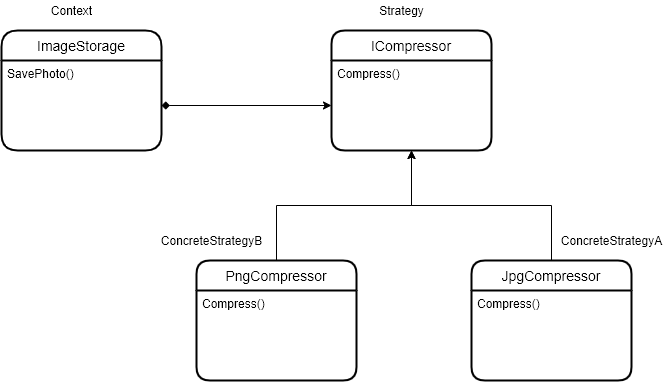

The diagram above was exported from draw.io. Its source (the exported page's mxGraphModel, read from the mxfile embedded in the PNG):
<mxGraphModel dx="868" dy="534" grid="1" gridSize="10" guides="1" tooltips="1" connect="1" arrows="1" fold="1" page="1" pageScale="1" pageWidth="850" pageHeight="1100" math="0" shadow="0">
  <root>
    <mxCell id="0" />
    <mxCell id="1" parent="0" />
    <mxCell id="uxVbVxHRe6cLCqo3tJ4x-1" value="ImageStorage" style="swimlane;childLayout=stackLayout;horizontal=1;startSize=30;horizontalStack=0;rounded=1;fontSize=14;fontStyle=0;strokeWidth=2;resizeParent=0;resizeLast=1;shadow=0;dashed=0;align=center;arcSize=18;" vertex="1" parent="1">
      <mxGeometry x="70" y="50" width="160" height="120" as="geometry" />
    </mxCell>
    <mxCell id="uxVbVxHRe6cLCqo3tJ4x-2" value="SavePhoto()" style="align=left;strokeColor=none;fillColor=none;spacingLeft=4;fontSize=12;verticalAlign=top;resizable=0;rotatable=0;part=1;" vertex="1" parent="uxVbVxHRe6cLCqo3tJ4x-1">
      <mxGeometry y="30" width="160" height="90" as="geometry" />
    </mxCell>
    <mxCell id="uxVbVxHRe6cLCqo3tJ4x-6" value="ICompressor" style="swimlane;childLayout=stackLayout;horizontal=1;startSize=30;horizontalStack=0;rounded=1;fontSize=14;fontStyle=0;strokeWidth=2;resizeParent=0;resizeLast=1;shadow=0;dashed=0;align=center;" vertex="1" parent="1">
      <mxGeometry x="400" y="50" width="160" height="120" as="geometry" />
    </mxCell>
    <mxCell id="uxVbVxHRe6cLCqo3tJ4x-7" value="Compress()" style="align=left;strokeColor=none;fillColor=none;spacingLeft=4;fontSize=12;verticalAlign=top;resizable=0;rotatable=0;part=1;" vertex="1" parent="uxVbVxHRe6cLCqo3tJ4x-6">
      <mxGeometry y="30" width="160" height="90" as="geometry" />
    </mxCell>
    <mxCell id="uxVbVxHRe6cLCqo3tJ4x-9" style="edgeStyle=orthogonalEdgeStyle;rounded=0;orthogonalLoop=1;jettySize=auto;html=1;exitX=1;exitY=0.5;exitDx=0;exitDy=0;entryX=0;entryY=0.5;entryDx=0;entryDy=0;startArrow=diamond;startFill=1;" edge="1" parent="1" source="uxVbVxHRe6cLCqo3tJ4x-2" target="uxVbVxHRe6cLCqo3tJ4x-7">
      <mxGeometry relative="1" as="geometry" />
    </mxCell>
    <mxCell id="uxVbVxHRe6cLCqo3tJ4x-15" style="edgeStyle=orthogonalEdgeStyle;rounded=0;orthogonalLoop=1;jettySize=auto;html=1;exitX=0.5;exitY=0;exitDx=0;exitDy=0;startArrow=none;startFill=0;" edge="1" parent="1" source="uxVbVxHRe6cLCqo3tJ4x-10">
      <mxGeometry relative="1" as="geometry">
        <mxPoint x="480" y="170" as="targetPoint" />
      </mxGeometry>
    </mxCell>
    <mxCell id="uxVbVxHRe6cLCqo3tJ4x-10" value="PngCompressor" style="swimlane;childLayout=stackLayout;horizontal=1;startSize=30;horizontalStack=0;rounded=1;fontSize=14;fontStyle=0;strokeWidth=2;resizeParent=0;resizeLast=1;shadow=0;dashed=0;align=center;" vertex="1" parent="1">
      <mxGeometry x="265" y="280" width="160" height="120" as="geometry" />
    </mxCell>
    <mxCell id="uxVbVxHRe6cLCqo3tJ4x-11" value="Compress()" style="align=left;strokeColor=none;fillColor=none;spacingLeft=4;fontSize=12;verticalAlign=top;resizable=0;rotatable=0;part=1;" vertex="1" parent="uxVbVxHRe6cLCqo3tJ4x-10">
      <mxGeometry y="30" width="160" height="90" as="geometry" />
    </mxCell>
    <mxCell id="uxVbVxHRe6cLCqo3tJ4x-14" style="edgeStyle=orthogonalEdgeStyle;rounded=0;orthogonalLoop=1;jettySize=auto;html=1;exitX=0.5;exitY=0;exitDx=0;exitDy=0;entryX=0.5;entryY=1;entryDx=0;entryDy=0;startArrow=none;startFill=0;" edge="1" parent="1" source="uxVbVxHRe6cLCqo3tJ4x-12" target="uxVbVxHRe6cLCqo3tJ4x-7">
      <mxGeometry relative="1" as="geometry" />
    </mxCell>
    <mxCell id="uxVbVxHRe6cLCqo3tJ4x-12" value="JpgCompressor" style="swimlane;childLayout=stackLayout;horizontal=1;startSize=30;horizontalStack=0;rounded=1;fontSize=14;fontStyle=0;strokeWidth=2;resizeParent=0;resizeLast=1;shadow=0;dashed=0;align=center;" vertex="1" parent="1">
      <mxGeometry x="540" y="280" width="160" height="120" as="geometry" />
    </mxCell>
    <mxCell id="uxVbVxHRe6cLCqo3tJ4x-13" value="Compress()" style="align=left;strokeColor=none;fillColor=none;spacingLeft=4;fontSize=12;verticalAlign=top;resizable=0;rotatable=0;part=1;" vertex="1" parent="uxVbVxHRe6cLCqo3tJ4x-12">
      <mxGeometry y="30" width="160" height="90" as="geometry" />
    </mxCell>
    <mxCell id="uxVbVxHRe6cLCqo3tJ4x-16" value="Context" style="text;html=1;align=center;verticalAlign=middle;resizable=0;points=[];autosize=1;" vertex="1" parent="1">
      <mxGeometry x="110" y="20" width="60" height="20" as="geometry" />
    </mxCell>
    <mxCell id="uxVbVxHRe6cLCqo3tJ4x-17" value="Strategy" style="text;html=1;align=center;verticalAlign=middle;resizable=0;points=[];autosize=1;" vertex="1" parent="1">
      <mxGeometry x="440" y="20" width="60" height="20" as="geometry" />
    </mxCell>
    <mxCell id="uxVbVxHRe6cLCqo3tJ4x-18" value="ConcreteStrategyA" style="text;html=1;align=center;verticalAlign=middle;resizable=0;points=[];autosize=1;" vertex="1" parent="1">
      <mxGeometry x="620" y="250" width="120" height="20" as="geometry" />
    </mxCell>
    <mxCell id="uxVbVxHRe6cLCqo3tJ4x-19" value="ConcreteStrategyB" style="text;html=1;align=center;verticalAlign=middle;resizable=0;points=[];autosize=1;" vertex="1" parent="1">
      <mxGeometry x="220" y="250" width="120" height="20" as="geometry" />
    </mxCell>
  </root>
</mxGraphModel>